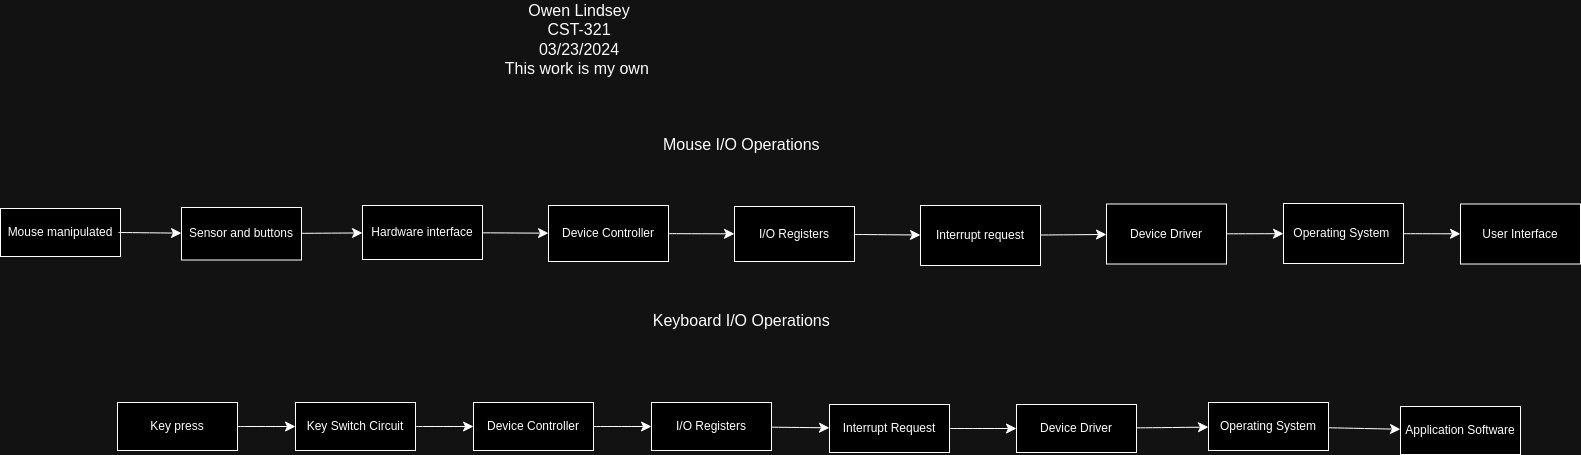

The diagram above was exported from draw.io. Its source (the exported page's mxGraphModel, read from the mxfile embedded in the PNG):
<mxGraphModel dx="1146" dy="1007" grid="0" gridSize="10" guides="1" tooltips="1" connect="1" arrows="1" fold="1" page="0" pageScale="1" pageWidth="850" pageHeight="1100" math="0" shadow="0">
  <root>
    <mxCell id="0" />
    <mxCell id="1" parent="0" />
    <mxCell id="PGYOSYS5TFd6S4FLAlfx-2" value="Mouse manipulated" style="rounded=0;whiteSpace=wrap;html=1;" parent="1" vertex="1">
      <mxGeometry x="-269" y="16" width="120" height="48" as="geometry" />
    </mxCell>
    <mxCell id="PGYOSYS5TFd6S4FLAlfx-6" value="" style="edgeStyle=none;curved=1;rounded=0;orthogonalLoop=1;jettySize=auto;html=1;fontSize=12;startSize=8;endSize=8;" parent="1" target="PGYOSYS5TFd6S4FLAlfx-5" edge="1">
      <mxGeometry relative="1" as="geometry">
        <mxPoint x="-151" y="40" as="sourcePoint" />
      </mxGeometry>
    </mxCell>
    <mxCell id="PGYOSYS5TFd6S4FLAlfx-8" value="" style="edgeStyle=none;curved=1;rounded=0;orthogonalLoop=1;jettySize=auto;html=1;fontSize=12;startSize=8;endSize=8;" parent="1" source="PGYOSYS5TFd6S4FLAlfx-5" target="PGYOSYS5TFd6S4FLAlfx-7" edge="1">
      <mxGeometry relative="1" as="geometry" />
    </mxCell>
    <mxCell id="PGYOSYS5TFd6S4FLAlfx-5" value="Sensor and buttons" style="whiteSpace=wrap;html=1;rounded=0;" parent="1" vertex="1">
      <mxGeometry x="-88" y="15" width="120" height="52.5" as="geometry" />
    </mxCell>
    <mxCell id="PGYOSYS5TFd6S4FLAlfx-10" value="" style="edgeStyle=none;curved=1;rounded=0;orthogonalLoop=1;jettySize=auto;html=1;fontSize=12;startSize=8;endSize=8;" parent="1" source="PGYOSYS5TFd6S4FLAlfx-7" target="PGYOSYS5TFd6S4FLAlfx-9" edge="1">
      <mxGeometry relative="1" as="geometry" />
    </mxCell>
    <mxCell id="PGYOSYS5TFd6S4FLAlfx-7" value="Hardware interface" style="whiteSpace=wrap;html=1;rounded=0;" parent="1" vertex="1">
      <mxGeometry x="93" y="13" width="120" height="54" as="geometry" />
    </mxCell>
    <mxCell id="PGYOSYS5TFd6S4FLAlfx-12" value="" style="edgeStyle=none;curved=1;rounded=0;orthogonalLoop=1;jettySize=auto;html=1;fontSize=12;startSize=8;endSize=8;" parent="1" source="PGYOSYS5TFd6S4FLAlfx-9" target="PGYOSYS5TFd6S4FLAlfx-11" edge="1">
      <mxGeometry relative="1" as="geometry" />
    </mxCell>
    <mxCell id="PGYOSYS5TFd6S4FLAlfx-9" value="Device Controller" style="whiteSpace=wrap;html=1;rounded=0;" parent="1" vertex="1">
      <mxGeometry x="279" y="13" width="120" height="56" as="geometry" />
    </mxCell>
    <mxCell id="obIdY5RuzOXViy2wFv6U-4" value="" style="edgeStyle=none;curved=1;rounded=0;orthogonalLoop=1;jettySize=auto;html=1;fontSize=12;startSize=8;endSize=8;" edge="1" parent="1" source="PGYOSYS5TFd6S4FLAlfx-11" target="obIdY5RuzOXViy2wFv6U-3">
      <mxGeometry relative="1" as="geometry" />
    </mxCell>
    <mxCell id="PGYOSYS5TFd6S4FLAlfx-11" value="I/O Registers" style="whiteSpace=wrap;html=1;rounded=0;" parent="1" vertex="1">
      <mxGeometry x="465" y="14" width="120" height="55" as="geometry" />
    </mxCell>
    <mxCell id="PGYOSYS5TFd6S4FLAlfx-23" value="" style="edgeStyle=none;curved=1;rounded=0;orthogonalLoop=1;jettySize=auto;html=1;fontSize=12;startSize=8;endSize=8;" parent="1" source="PGYOSYS5TFd6S4FLAlfx-14" target="PGYOSYS5TFd6S4FLAlfx-15" edge="1">
      <mxGeometry relative="1" as="geometry" />
    </mxCell>
    <mxCell id="PGYOSYS5TFd6S4FLAlfx-14" value="Key press" style="rounded=0;whiteSpace=wrap;html=1;" parent="1" vertex="1">
      <mxGeometry x="-152" y="210" width="120" height="48" as="geometry" />
    </mxCell>
    <mxCell id="PGYOSYS5TFd6S4FLAlfx-24" value="" style="edgeStyle=none;curved=1;rounded=0;orthogonalLoop=1;jettySize=auto;html=1;fontSize=12;startSize=8;endSize=8;" parent="1" source="PGYOSYS5TFd6S4FLAlfx-15" target="PGYOSYS5TFd6S4FLAlfx-16" edge="1">
      <mxGeometry relative="1" as="geometry" />
    </mxCell>
    <mxCell id="PGYOSYS5TFd6S4FLAlfx-15" value="Key Switch Circuit" style="rounded=0;whiteSpace=wrap;html=1;" parent="1" vertex="1">
      <mxGeometry x="26" y="210" width="120" height="48" as="geometry" />
    </mxCell>
    <mxCell id="PGYOSYS5TFd6S4FLAlfx-25" value="" style="edgeStyle=none;curved=1;rounded=0;orthogonalLoop=1;jettySize=auto;html=1;fontSize=12;startSize=8;endSize=8;" parent="1" source="PGYOSYS5TFd6S4FLAlfx-16" target="PGYOSYS5TFd6S4FLAlfx-17" edge="1">
      <mxGeometry relative="1" as="geometry" />
    </mxCell>
    <mxCell id="PGYOSYS5TFd6S4FLAlfx-16" value="Device Controller" style="rounded=0;whiteSpace=wrap;html=1;" parent="1" vertex="1">
      <mxGeometry x="204" y="210" width="120" height="48" as="geometry" />
    </mxCell>
    <mxCell id="PGYOSYS5TFd6S4FLAlfx-26" value="" style="edgeStyle=none;curved=1;rounded=0;orthogonalLoop=1;jettySize=auto;html=1;fontSize=12;startSize=8;endSize=8;" parent="1" source="PGYOSYS5TFd6S4FLAlfx-17" target="PGYOSYS5TFd6S4FLAlfx-18" edge="1">
      <mxGeometry relative="1" as="geometry" />
    </mxCell>
    <mxCell id="PGYOSYS5TFd6S4FLAlfx-17" value="I/O Registers" style="rounded=0;whiteSpace=wrap;html=1;" parent="1" vertex="1">
      <mxGeometry x="382" y="210" width="120" height="48" as="geometry" />
    </mxCell>
    <mxCell id="obIdY5RuzOXViy2wFv6U-2" value="" style="edgeStyle=none;curved=1;rounded=0;orthogonalLoop=1;jettySize=auto;html=1;fontSize=12;startSize=8;endSize=8;" edge="1" parent="1" source="PGYOSYS5TFd6S4FLAlfx-18" target="PGYOSYS5TFd6S4FLAlfx-19">
      <mxGeometry relative="1" as="geometry" />
    </mxCell>
    <mxCell id="PGYOSYS5TFd6S4FLAlfx-18" value="Interrupt Request" style="rounded=0;whiteSpace=wrap;html=1;" parent="1" vertex="1">
      <mxGeometry x="560" y="212" width="120" height="48" as="geometry" />
    </mxCell>
    <mxCell id="PGYOSYS5TFd6S4FLAlfx-31" value="" style="edgeStyle=none;curved=1;rounded=0;orthogonalLoop=1;jettySize=auto;html=1;fontSize=12;startSize=8;endSize=8;" parent="1" source="PGYOSYS5TFd6S4FLAlfx-19" target="PGYOSYS5TFd6S4FLAlfx-20" edge="1">
      <mxGeometry relative="1" as="geometry" />
    </mxCell>
    <mxCell id="PGYOSYS5TFd6S4FLAlfx-19" value="Device Driver" style="rounded=0;whiteSpace=wrap;html=1;" parent="1" vertex="1">
      <mxGeometry x="747" y="212" width="120" height="48" as="geometry" />
    </mxCell>
    <mxCell id="PGYOSYS5TFd6S4FLAlfx-32" value="" style="edgeStyle=none;curved=1;rounded=0;orthogonalLoop=1;jettySize=auto;html=1;fontSize=12;startSize=8;endSize=8;" parent="1" source="PGYOSYS5TFd6S4FLAlfx-20" target="PGYOSYS5TFd6S4FLAlfx-30" edge="1">
      <mxGeometry relative="1" as="geometry" />
    </mxCell>
    <mxCell id="PGYOSYS5TFd6S4FLAlfx-20" value="Operating System" style="rounded=0;whiteSpace=wrap;html=1;" parent="1" vertex="1">
      <mxGeometry x="939" y="210" width="120" height="48" as="geometry" />
    </mxCell>
    <mxCell id="PGYOSYS5TFd6S4FLAlfx-21" value="Mouse I/O Operations&amp;nbsp;" style="text;strokeColor=none;fillColor=none;html=1;align=center;verticalAlign=middle;whiteSpace=wrap;rounded=0;fontSize=16;" parent="1" vertex="1">
      <mxGeometry x="352.5" y="-63" width="243" height="30" as="geometry" />
    </mxCell>
    <mxCell id="PGYOSYS5TFd6S4FLAlfx-22" value="Keyboard I/O Operations&amp;nbsp;" style="text;strokeColor=none;fillColor=none;html=1;align=center;verticalAlign=middle;whiteSpace=wrap;rounded=0;fontSize=16;" parent="1" vertex="1">
      <mxGeometry x="352.5" y="113" width="243" height="30" as="geometry" />
    </mxCell>
    <mxCell id="PGYOSYS5TFd6S4FLAlfx-30" value="Application Software" style="rounded=0;whiteSpace=wrap;html=1;" parent="1" vertex="1">
      <mxGeometry x="1131" y="214" width="120" height="48" as="geometry" />
    </mxCell>
    <mxCell id="PGYOSYS5TFd6S4FLAlfx-33" value="Owen Lindsey&lt;div&gt;CST-321&lt;/div&gt;&lt;div&gt;03/23/2024&lt;/div&gt;&lt;div&gt;This work is my own&amp;nbsp;&lt;/div&gt;" style="text;strokeColor=none;fillColor=none;html=1;align=center;verticalAlign=middle;whiteSpace=wrap;rounded=0;fontSize=16;" parent="1" vertex="1">
      <mxGeometry x="228" y="-185" width="164" height="63" as="geometry" />
    </mxCell>
    <mxCell id="obIdY5RuzOXViy2wFv6U-6" value="" style="edgeStyle=none;curved=1;rounded=0;orthogonalLoop=1;jettySize=auto;html=1;fontSize=12;startSize=8;endSize=8;" edge="1" parent="1" source="obIdY5RuzOXViy2wFv6U-3" target="obIdY5RuzOXViy2wFv6U-5">
      <mxGeometry relative="1" as="geometry" />
    </mxCell>
    <mxCell id="obIdY5RuzOXViy2wFv6U-3" value="Interrupt request" style="whiteSpace=wrap;html=1;rounded=0;" vertex="1" parent="1">
      <mxGeometry x="651" y="13" width="120" height="60" as="geometry" />
    </mxCell>
    <mxCell id="obIdY5RuzOXViy2wFv6U-8" value="" style="edgeStyle=none;curved=1;rounded=0;orthogonalLoop=1;jettySize=auto;html=1;fontSize=12;startSize=8;endSize=8;" edge="1" parent="1" source="obIdY5RuzOXViy2wFv6U-5" target="obIdY5RuzOXViy2wFv6U-7">
      <mxGeometry relative="1" as="geometry" />
    </mxCell>
    <mxCell id="obIdY5RuzOXViy2wFv6U-5" value="Device Driver" style="whiteSpace=wrap;html=1;rounded=0;" vertex="1" parent="1">
      <mxGeometry x="837" y="11.5" width="120" height="60" as="geometry" />
    </mxCell>
    <mxCell id="obIdY5RuzOXViy2wFv6U-10" value="" style="edgeStyle=none;curved=1;rounded=0;orthogonalLoop=1;jettySize=auto;html=1;fontSize=12;startSize=8;endSize=8;" edge="1" parent="1" source="obIdY5RuzOXViy2wFv6U-7" target="obIdY5RuzOXViy2wFv6U-9">
      <mxGeometry relative="1" as="geometry" />
    </mxCell>
    <mxCell id="obIdY5RuzOXViy2wFv6U-7" value="Operating System&amp;nbsp;" style="whiteSpace=wrap;html=1;rounded=0;" vertex="1" parent="1">
      <mxGeometry x="1014" y="11" width="120" height="60" as="geometry" />
    </mxCell>
    <mxCell id="obIdY5RuzOXViy2wFv6U-9" value="User Interface" style="whiteSpace=wrap;html=1;rounded=0;" vertex="1" parent="1">
      <mxGeometry x="1191" y="11.5" width="120" height="60" as="geometry" />
    </mxCell>
  </root>
</mxGraphModel>